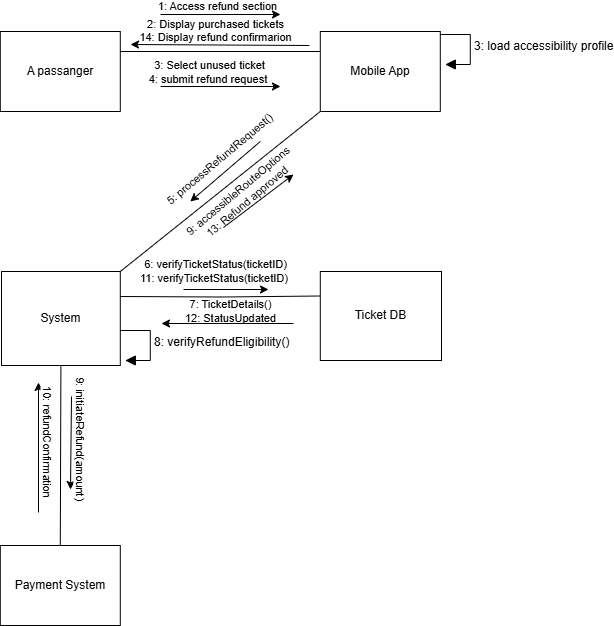

The diagram above was exported from draw.io. Its source (the exported page's mxGraphModel, read from the mxfile embedded in the PNG):
<mxGraphModel dx="144" dy="733" grid="1" gridSize="10" guides="1" tooltips="1" connect="1" arrows="1" fold="1" page="0" pageScale="1" pageWidth="850" pageHeight="1100" background="#ffffff" math="0" shadow="0">
  <root>
    <mxCell id="0" />
    <mxCell id="1" parent="0" />
    <mxCell id="xc9DbjdD5-iw25y2FwfH-1" value="A passanger" style="rounded=0;whiteSpace=wrap;html=1;" parent="1" vertex="1">
      <mxGeometry x="86.79998779296875" y="-33" width="120" height="80" as="geometry" />
    </mxCell>
    <mxCell id="xc9DbjdD5-iw25y2FwfH-2" style="edgeStyle=orthogonalEdgeStyle;rounded=0;orthogonalLoop=1;jettySize=auto;html=1;entryX=1;entryY=0.5;entryDx=0;entryDy=0;endArrow=none;startFill=0;" parent="1" edge="1">
      <mxGeometry relative="1" as="geometry">
        <mxPoint x="406.79998779296875" y="-13" as="sourcePoint" />
        <mxPoint x="206.79998779296875" y="-13" as="targetPoint" />
      </mxGeometry>
    </mxCell>
    <mxCell id="xc9DbjdD5-iw25y2FwfH-3" style="rounded=0;orthogonalLoop=1;jettySize=auto;html=1;exitX=0;exitY=1;exitDx=0;exitDy=0;entryX=1;entryY=0;entryDx=0;entryDy=0;endArrow=none;startFill=0;" parent="1" source="xc9DbjdD5-iw25y2FwfH-4" target="xc9DbjdD5-iw25y2FwfH-6" edge="1">
      <mxGeometry relative="1" as="geometry" />
    </mxCell>
    <mxCell id="xc9DbjdD5-iw25y2FwfH-4" value="Mobile App" style="rounded=0;whiteSpace=wrap;html=1;" parent="1" vertex="1">
      <mxGeometry x="406.79998779296875" y="-33" width="120" height="80" as="geometry" />
    </mxCell>
    <mxCell id="xc9DbjdD5-iw25y2FwfH-5" style="edgeStyle=orthogonalEdgeStyle;rounded=0;orthogonalLoop=1;jettySize=auto;html=1;exitX=1;exitY=0.5;exitDx=0;exitDy=0;entryX=0;entryY=0.5;entryDx=0;entryDy=0;endArrow=none;startFill=0;" parent="1" edge="1">
      <mxGeometry relative="1" as="geometry">
        <mxPoint x="206.79999999999995" y="231.99999999999977" as="sourcePoint" />
        <mxPoint x="406.79999999999995" y="231.5" as="targetPoint" />
      </mxGeometry>
    </mxCell>
    <mxCell id="xc9DbjdD5-iw25y2FwfH-28" style="edgeStyle=none;curved=1;rounded=0;orthogonalLoop=1;jettySize=auto;html=1;exitX=0.5;exitY=1;exitDx=0;exitDy=0;entryX=0.5;entryY=0;entryDx=0;entryDy=0;fontSize=12;startSize=8;endSize=8;endArrow=none;startFill=0;" parent="1" source="xc9DbjdD5-iw25y2FwfH-6" target="xc9DbjdD5-iw25y2FwfH-26" edge="1">
      <mxGeometry relative="1" as="geometry" />
    </mxCell>
    <mxCell id="xc9DbjdD5-iw25y2FwfH-6" value="System" style="rounded=0;whiteSpace=wrap;html=1;" parent="1" vertex="1">
      <mxGeometry x="88" y="207" width="118.8" height="94" as="geometry" />
    </mxCell>
    <mxCell id="xc9DbjdD5-iw25y2FwfH-7" value="Ticket DB" style="rounded=0;whiteSpace=wrap;html=1;" parent="1" vertex="1">
      <mxGeometry x="406.8" y="207" width="121.2" height="89" as="geometry" />
    </mxCell>
    <mxCell id="xc9DbjdD5-iw25y2FwfH-8" value="" style="endArrow=none;html=1;rounded=0;startArrow=classic;startFill=1;endFill=1;" parent="1" edge="1">
      <mxGeometry width="50" height="50" relative="1" as="geometry">
        <mxPoint x="366.99998779296874" y="-50" as="sourcePoint" />
        <mxPoint x="246.99998779296874" y="-50" as="targetPoint" />
      </mxGeometry>
    </mxCell>
    <mxCell id="xc9DbjdD5-iw25y2FwfH-9" value="1: Access refund section" style="edgeLabel;html=1;align=center;verticalAlign=middle;resizable=0;points=[];labelBackgroundColor=none;" parent="xc9DbjdD5-iw25y2FwfH-8" vertex="1" connectable="0">
      <mxGeometry x="-0.0061" y="-1" relative="1" as="geometry">
        <mxPoint x="-4" y="-7" as="offset" />
      </mxGeometry>
    </mxCell>
    <mxCell id="xc9DbjdD5-iw25y2FwfH-10" value="" style="endArrow=none;html=1;rounded=0;startFill=1;startArrow=classic;" parent="1" edge="1">
      <mxGeometry width="50" height="50" relative="1" as="geometry">
        <mxPoint x="276.79998779296875" y="137" as="sourcePoint" />
        <mxPoint x="346.79998779296875" y="77" as="targetPoint" />
      </mxGeometry>
    </mxCell>
    <mxCell id="xc9DbjdD5-iw25y2FwfH-11" value="5: processRefundRequest()" style="edgeLabel;html=1;align=center;verticalAlign=middle;resizable=0;points=[];rotation=-40;labelBackgroundColor=none;" parent="xc9DbjdD5-iw25y2FwfH-10" vertex="1" connectable="0">
      <mxGeometry x="0.22" y="1" relative="1" as="geometry">
        <mxPoint x="-13" y="-5" as="offset" />
      </mxGeometry>
    </mxCell>
    <mxCell id="xc9DbjdD5-iw25y2FwfH-12" value="" style="endArrow=classic;html=1;rounded=0;startFill=0;startArrow=none;endFill=1;" parent="1" edge="1">
      <mxGeometry width="50" height="50" relative="1" as="geometry">
        <mxPoint x="310" y="163" as="sourcePoint" />
        <mxPoint x="380" y="110" as="targetPoint" />
      </mxGeometry>
    </mxCell>
    <mxCell id="xc9DbjdD5-iw25y2FwfH-13" value="9: accessibleRouteOptions&lt;div&gt;13: Refund approved&lt;/div&gt;" style="edgeLabel;html=1;align=center;verticalAlign=middle;resizable=0;points=[];rotation=-40;labelBackgroundColor=none;" parent="xc9DbjdD5-iw25y2FwfH-12" vertex="1" connectable="0">
      <mxGeometry x="0.22" y="1" relative="1" as="geometry">
        <mxPoint x="-23" y="2" as="offset" />
      </mxGeometry>
    </mxCell>
    <mxCell id="xc9DbjdD5-iw25y2FwfH-14" value="" style="endArrow=classic;html=1;rounded=0;startFill=0;startArrow=none;endFill=1;" parent="1" edge="1">
      <mxGeometry width="50" height="50" relative="1" as="geometry">
        <mxPoint x="269.99998779296874" y="225" as="sourcePoint" />
        <mxPoint x="354.99998779296874" y="225" as="targetPoint" />
      </mxGeometry>
    </mxCell>
    <mxCell id="xc9DbjdD5-iw25y2FwfH-15" value="6: verifyTicketStatus(ticketID)&lt;div&gt;11:&amp;nbsp;&lt;span style=&quot;color: light-dark(rgb(0, 0, 0), rgb(255, 255, 255));&quot;&gt;verifyTicketStatus(ticketID)&lt;/span&gt;&lt;span style=&quot;color: light-dark(rgb(0, 0, 0), rgb(255, 255, 255));&quot;&gt;&amp;nbsp;&lt;/span&gt;&lt;/div&gt;" style="edgeLabel;html=1;align=center;verticalAlign=middle;resizable=0;points=[];rotation=0;labelBackgroundColor=none;" parent="xc9DbjdD5-iw25y2FwfH-14" vertex="1" connectable="0">
      <mxGeometry x="0.22" y="1" relative="1" as="geometry">
        <mxPoint x="-20" y="-17" as="offset" />
      </mxGeometry>
    </mxCell>
    <mxCell id="xc9DbjdD5-iw25y2FwfH-16" value="" style="endArrow=none;html=1;rounded=0;startFill=1;startArrow=classic;endFill=1;" parent="1" edge="1">
      <mxGeometry width="50" height="50" relative="1" as="geometry">
        <mxPoint x="248" y="259" as="sourcePoint" />
        <mxPoint x="380" y="259" as="targetPoint" />
      </mxGeometry>
    </mxCell>
    <mxCell id="xc9DbjdD5-iw25y2FwfH-17" value="7: TicketDetails()&lt;div&gt;12: StatusUpdated&lt;/div&gt;" style="edgeLabel;html=1;align=center;verticalAlign=middle;resizable=0;points=[];rotation=0;labelBackgroundColor=none;" parent="xc9DbjdD5-iw25y2FwfH-16" vertex="1" connectable="0">
      <mxGeometry x="0.22" y="1" relative="1" as="geometry">
        <mxPoint x="-12" y="-11" as="offset" />
      </mxGeometry>
    </mxCell>
    <mxCell id="xc9DbjdD5-iw25y2FwfH-18" value="" style="endArrow=none;html=1;rounded=0;startFill=1;startArrow=classic;endFill=1;labelBackgroundColor=none;" parent="1" edge="1">
      <mxGeometry width="50" height="50" relative="1" as="geometry">
        <mxPoint x="217" y="-20" as="sourcePoint" />
        <mxPoint x="396" y="-19" as="targetPoint" />
      </mxGeometry>
    </mxCell>
    <mxCell id="xc9DbjdD5-iw25y2FwfH-19" value="2: Display purchased tickets&lt;div&gt;14: Display refund confirmarion&lt;/div&gt;&lt;div&gt;&lt;br&gt;&lt;/div&gt;" style="edgeLabel;html=1;align=center;verticalAlign=middle;resizable=0;points=[];rotation=0;labelBackgroundColor=none;" parent="xc9DbjdD5-iw25y2FwfH-18" vertex="1" connectable="0">
      <mxGeometry x="0.22" y="1" relative="1" as="geometry">
        <mxPoint x="-25" y="-7" as="offset" />
      </mxGeometry>
    </mxCell>
    <mxCell id="xc9DbjdD5-iw25y2FwfH-20" value="8: verifyRefundEligibility()" style="html=1;align=left;spacingLeft=2;endArrow=block;rounded=0;edgeStyle=orthogonalEdgeStyle;curved=0;rounded=0;fontSize=12;startSize=8;endSize=8;" parent="1" edge="1">
      <mxGeometry relative="1" as="geometry">
        <mxPoint x="206.8" y="266" as="sourcePoint" />
        <Array as="points">
          <mxPoint x="236.8" y="296" />
        </Array>
        <mxPoint x="211.79999999999995" y="296" as="targetPoint" />
      </mxGeometry>
    </mxCell>
    <mxCell id="xc9DbjdD5-iw25y2FwfH-21" value="3: load accessibility profile" style="html=1;align=left;spacingLeft=2;endArrow=block;rounded=0;edgeStyle=orthogonalEdgeStyle;curved=0;rounded=0;fontSize=12;startSize=8;endSize=8;" parent="1" edge="1">
      <mxGeometry relative="1" as="geometry">
        <mxPoint x="526.8" y="-30" as="sourcePoint" />
        <Array as="points">
          <mxPoint x="556.8" />
        </Array>
        <mxPoint x="531.8" as="targetPoint" />
      </mxGeometry>
    </mxCell>
    <mxCell id="xc9DbjdD5-iw25y2FwfH-24" value="" style="endArrow=none;html=1;rounded=0;startArrow=classic;startFill=1;endFill=1;" parent="1" edge="1">
      <mxGeometry width="50" height="50" relative="1" as="geometry">
        <mxPoint x="366.99998779296874" y="22" as="sourcePoint" />
        <mxPoint x="246.99998779296874" y="22" as="targetPoint" />
      </mxGeometry>
    </mxCell>
    <mxCell id="xc9DbjdD5-iw25y2FwfH-25" value="3: Select unused ticket&lt;div&gt;4: submit refund request&amp;nbsp;&lt;/div&gt;" style="edgeLabel;html=1;align=center;verticalAlign=middle;resizable=0;points=[];labelBackgroundColor=none;" parent="xc9DbjdD5-iw25y2FwfH-24" vertex="1" connectable="0">
      <mxGeometry x="-0.0061" y="-1" relative="1" as="geometry">
        <mxPoint x="-12" y="-13" as="offset" />
      </mxGeometry>
    </mxCell>
    <mxCell id="xc9DbjdD5-iw25y2FwfH-26" value="Payment System" style="rounded=0;whiteSpace=wrap;html=1;" parent="1" vertex="1">
      <mxGeometry x="86.79998779296874" y="481" width="120" height="80" as="geometry" />
    </mxCell>
    <mxCell id="xc9DbjdD5-iw25y2FwfH-29" value="" style="endArrow=classic;html=1;rounded=0;labelBackgroundColor=none;" parent="1" edge="1">
      <mxGeometry width="50" height="50" relative="1" as="geometry">
        <mxPoint x="158" y="332" as="sourcePoint" />
        <mxPoint x="157" y="425" as="targetPoint" />
      </mxGeometry>
    </mxCell>
    <mxCell id="xc9DbjdD5-iw25y2FwfH-30" value="9: initiateRefund(amount)" style="edgeLabel;html=1;align=center;verticalAlign=middle;resizable=0;points=[];rotation=90;" parent="xc9DbjdD5-iw25y2FwfH-29" vertex="1" connectable="0">
      <mxGeometry x="-0.0821" relative="1" as="geometry">
        <mxPoint x="10" as="offset" />
      </mxGeometry>
    </mxCell>
    <mxCell id="xc9DbjdD5-iw25y2FwfH-31" value="" style="endArrow=none;html=1;rounded=0;startArrow=classic;startFill=1;labelBackgroundColor=none;" parent="1" edge="1">
      <mxGeometry width="50" height="50" relative="1" as="geometry">
        <mxPoint x="125" y="318" as="sourcePoint" />
        <mxPoint x="125" y="448" as="targetPoint" />
      </mxGeometry>
    </mxCell>
    <mxCell id="xc9DbjdD5-iw25y2FwfH-32" value="10: refundConfirmation" style="edgeLabel;html=1;align=center;verticalAlign=middle;resizable=0;points=[];rotation=90;" parent="xc9DbjdD5-iw25y2FwfH-31" vertex="1" connectable="0">
      <mxGeometry x="-0.0821" relative="1" as="geometry">
        <mxPoint x="10" as="offset" />
      </mxGeometry>
    </mxCell>
  </root>
</mxGraphModel>